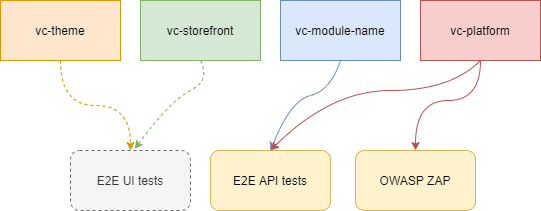

The diagram above was exported from draw.io. Its source (the exported page's mxGraphModel, read from the mxfile embedded in the PNG):
<mxGraphModel dx="813" dy="493" grid="1" gridSize="10" guides="1" tooltips="1" connect="1" arrows="1" fold="1" page="1" pageScale="1" pageWidth="1169" pageHeight="827" math="0" shadow="0">
  <root>
    <mxCell id="Uedoneg2KsSqzWt5BvSV-0" />
    <mxCell id="Uedoneg2KsSqzWt5BvSV-1" parent="Uedoneg2KsSqzWt5BvSV-0" />
    <mxCell id="Uedoneg2KsSqzWt5BvSV-12" value="vc-platform" style="rounded=0;whiteSpace=wrap;html=1;fillColor=#f8cecc;strokeColor=#b85450;" vertex="1" parent="Uedoneg2KsSqzWt5BvSV-1">
      <mxGeometry x="650" y="250" width="120" height="60" as="geometry" />
    </mxCell>
    <mxCell id="Uedoneg2KsSqzWt5BvSV-13" value="vc-storefront" style="rounded=0;whiteSpace=wrap;html=1;fillColor=#d5e8d4;strokeColor=#82b366;" vertex="1" parent="Uedoneg2KsSqzWt5BvSV-1">
      <mxGeometry x="370" y="250" width="120" height="60" as="geometry" />
    </mxCell>
    <mxCell id="Uedoneg2KsSqzWt5BvSV-14" value="vc-module-name" style="rounded=0;whiteSpace=wrap;html=1;fillColor=#dae8fc;strokeColor=#6c8ebf;" vertex="1" parent="Uedoneg2KsSqzWt5BvSV-1">
      <mxGeometry x="510" y="250" width="120" height="60" as="geometry" />
    </mxCell>
    <mxCell id="Uedoneg2KsSqzWt5BvSV-19" value="vc-theme" style="rounded=0;whiteSpace=wrap;html=1;fillColor=#ffe6cc;strokeColor=#d79b00;" vertex="1" parent="Uedoneg2KsSqzWt5BvSV-1">
      <mxGeometry x="230" y="250" width="120" height="60" as="geometry" />
    </mxCell>
    <mxCell id="Uedoneg2KsSqzWt5BvSV-23" value="E2E API tests" style="rounded=1;whiteSpace=wrap;html=1;fillColor=#fff2cc;strokeColor=#d6b656;" vertex="1" parent="Uedoneg2KsSqzWt5BvSV-1">
      <mxGeometry x="440" y="400" width="120" height="60" as="geometry" />
    </mxCell>
    <mxCell id="Uedoneg2KsSqzWt5BvSV-32" value="E2E UI tests" style="rounded=1;whiteSpace=wrap;html=1;fillColor=#f5f5f5;strokeColor=#666666;fontColor=#333333;dashed=1;" vertex="1" parent="Uedoneg2KsSqzWt5BvSV-1">
      <mxGeometry x="300" y="400" width="120" height="60" as="geometry" />
    </mxCell>
    <mxCell id="Uedoneg2KsSqzWt5BvSV-33" style="edgeStyle=orthogonalEdgeStyle;curved=1;orthogonalLoop=1;jettySize=auto;html=1;entryX=0.5;entryY=0;entryDx=0;entryDy=0;fillColor=#ffe6cc;strokeColor=#d79b00;dashed=1;exitX=0.5;exitY=1;exitDx=0;exitDy=0;" edge="1" parent="Uedoneg2KsSqzWt5BvSV-1" source="Uedoneg2KsSqzWt5BvSV-19" target="Uedoneg2KsSqzWt5BvSV-32">
      <mxGeometry relative="1" as="geometry">
        <mxPoint x="160" y="300" as="sourcePoint" />
        <mxPoint x="107" y="390" as="targetPoint" />
      </mxGeometry>
    </mxCell>
    <mxCell id="Uedoneg2KsSqzWt5BvSV-34" value="OWASP ZAP" style="rounded=1;whiteSpace=wrap;html=1;fillColor=#fff2cc;strokeColor=#d6b656;" vertex="1" parent="Uedoneg2KsSqzWt5BvSV-1">
      <mxGeometry x="585" y="400" width="120" height="60" as="geometry" />
    </mxCell>
    <mxCell id="Uedoneg2KsSqzWt5BvSV-35" style="edgeStyle=orthogonalEdgeStyle;curved=1;orthogonalLoop=1;jettySize=auto;html=1;entryX=0.5;entryY=0;entryDx=0;entryDy=0;fillColor=#f8cecc;strokeColor=#b85450;exitX=0.5;exitY=1;exitDx=0;exitDy=0;" edge="1" parent="Uedoneg2KsSqzWt5BvSV-1" source="Uedoneg2KsSqzWt5BvSV-12" target="Uedoneg2KsSqzWt5BvSV-34">
      <mxGeometry relative="1" as="geometry">
        <mxPoint x="850" y="280" as="sourcePoint" />
        <mxPoint x="1074" y="390" as="targetPoint" />
        <Array as="points">
          <mxPoint x="710" y="350" />
          <mxPoint x="645" y="350" />
        </Array>
      </mxGeometry>
    </mxCell>
    <mxCell id="Uedoneg2KsSqzWt5BvSV-38" value="" style="curved=1;endArrow=classic;html=1;strokeColor=#6C8EBF;entryX=0.5;entryY=0;entryDx=0;entryDy=0;exitX=0.5;exitY=1;exitDx=0;exitDy=0;" edge="1" parent="Uedoneg2KsSqzWt5BvSV-1" source="Uedoneg2KsSqzWt5BvSV-14" target="Uedoneg2KsSqzWt5BvSV-23">
      <mxGeometry width="50" height="50" relative="1" as="geometry">
        <mxPoint x="545" y="240" as="sourcePoint" />
        <mxPoint x="595" y="190" as="targetPoint" />
        <Array as="points">
          <mxPoint x="560" y="340" />
          <mxPoint x="520" y="350" />
        </Array>
      </mxGeometry>
    </mxCell>
    <mxCell id="Uedoneg2KsSqzWt5BvSV-39" value="" style="curved=1;endArrow=classic;html=1;strokeColor=#B85450;" edge="1" parent="Uedoneg2KsSqzWt5BvSV-1">
      <mxGeometry width="50" height="50" relative="1" as="geometry">
        <mxPoint x="710" y="310" as="sourcePoint" />
        <mxPoint x="500" y="400" as="targetPoint" />
        <Array as="points">
          <mxPoint x="680" y="340" />
          <mxPoint x="560" y="340" />
        </Array>
      </mxGeometry>
    </mxCell>
    <mxCell id="Uedoneg2KsSqzWt5BvSV-40" value="" style="curved=1;endArrow=classic;html=1;strokeColor=#82B366;dashed=1;exitX=0.5;exitY=1;exitDx=0;exitDy=0;entryX=0.535;entryY=-0.026;entryDx=0;entryDy=0;entryPerimeter=0;" edge="1" parent="Uedoneg2KsSqzWt5BvSV-1" source="Uedoneg2KsSqzWt5BvSV-13" target="Uedoneg2KsSqzWt5BvSV-32">
      <mxGeometry width="50" height="50" relative="1" as="geometry">
        <mxPoint x="450" y="330" as="sourcePoint" />
        <mxPoint x="500" y="280" as="targetPoint" />
        <Array as="points">
          <mxPoint x="440" y="330" />
          <mxPoint x="400" y="350" />
        </Array>
      </mxGeometry>
    </mxCell>
  </root>
</mxGraphModel>